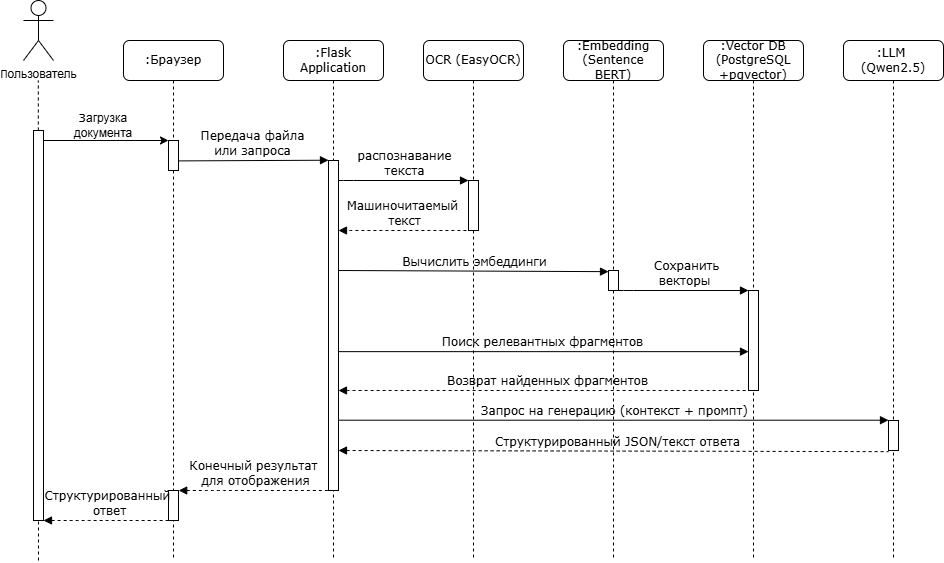

The diagram above was exported from draw.io. Its source (the exported page's mxGraphModel, read from the mxfile embedded in the PNG):
<mxGraphModel dx="2943" dy="1506" grid="1" gridSize="10" guides="1" tooltips="1" connect="1" arrows="1" fold="1" page="1" pageScale="1" pageWidth="1100" pageHeight="850" background="none" math="0" shadow="0">
  <root>
    <mxCell id="0" />
    <mxCell id="1" parent="0" />
    <mxCell id="2" edge="1" parent="1" source="3" style="html=1;verticalAlign=bottom;endArrow=block;labelBackgroundColor=none;fontFamily=Verdana;fontSize=12;edgeStyle=elbowEdgeStyle;elbow=vertical;" value="Запрос на генерацию (контекст + промпт)">
      <mxGeometry relative="1" x="0.0105" as="geometry">
        <mxPoint as="offset" />
        <Array as="points" />
        <mxPoint x="500" y="461" as="sourcePoint" />
        <mxPoint x="1005" y="461" as="targetPoint" />
      </mxGeometry>
    </mxCell>
    <mxCell id="3" parent="1" style="shape=umlLifeline;perimeter=lifelinePerimeter;whiteSpace=wrap;html=1;container=1;collapsible=0;recursiveResize=0;outlineConnect=0;rounded=1;shadow=0;comic=0;labelBackgroundColor=none;strokeWidth=1;fontFamily=Verdana;fontSize=12;align=center;" value=":Flask Application" vertex="1">
      <mxGeometry height="520" width="100" x="400" y="80" as="geometry" />
    </mxCell>
    <mxCell id="4" edge="1" parent="3" source="3" style="html=1;verticalAlign=bottom;endArrow=block;labelBackgroundColor=none;fontFamily=Verdana;fontSize=12;edgeStyle=elbowEdgeStyle;elbow=vertical;" value="Поиск релевантных фрагментов">
      <mxGeometry relative="1" x="0.0084" as="geometry">
        <mxPoint as="offset" />
        <Array as="points" />
        <mxPoint x="90" y="310" as="sourcePoint" />
        <mxPoint x="465" y="310" as="targetPoint" />
      </mxGeometry>
    </mxCell>
    <mxCell id="5" edge="1" parent="3" style="html=1;verticalAlign=bottom;endArrow=none;labelBackgroundColor=none;fontFamily=Verdana;fontSize=12;edgeStyle=elbowEdgeStyle;elbow=vertical;endFill=0;startArrow=block;startFill=1;dashed=1;" target="13" value="Возврат найденных фрагментов">
      <mxGeometry relative="1" x="0.011" as="geometry">
        <mxPoint as="offset" />
        <Array as="points">
          <mxPoint x="65" y="350" />
        </Array>
        <mxPoint x="55" y="350" as="sourcePoint" />
        <mxPoint x="460" y="349.57" as="targetPoint" />
      </mxGeometry>
    </mxCell>
    <mxCell id="6" parent="3" style="html=1;points=[];perimeter=orthogonalPerimeter;rounded=0;shadow=0;comic=0;labelBackgroundColor=none;strokeWidth=1;fontFamily=Verdana;fontSize=12;align=center;" value="" vertex="1">
      <mxGeometry height="330" width="10" x="45" y="120" as="geometry" />
    </mxCell>
    <mxCell id="7" parent="1" style="shape=umlLifeline;perimeter=lifelinePerimeter;whiteSpace=wrap;html=1;container=1;collapsible=0;recursiveResize=0;outlineConnect=0;rounded=1;shadow=0;comic=0;labelBackgroundColor=none;strokeWidth=1;fontFamily=Verdana;fontSize=12;align=center;" value="OCR (EasyOCR)" vertex="1">
      <mxGeometry height="520" width="100" x="540" y="80" as="geometry" />
    </mxCell>
    <mxCell id="8" edge="1" parent="7" style="html=1;verticalAlign=bottom;endArrow=none;labelBackgroundColor=none;fontFamily=Verdana;fontSize=12;edgeStyle=elbowEdgeStyle;elbow=vertical;endFill=0;startArrow=block;startFill=1;dashed=1;" value="Машиночитаемый&amp;nbsp;&lt;div&gt;текст&lt;/div&gt;">
      <mxGeometry relative="1" x="0.011" as="geometry">
        <mxPoint as="offset" />
        <Array as="points">
          <mxPoint x="-80" y="190" />
        </Array>
        <mxPoint x="-85" y="190" as="sourcePoint" />
        <mxPoint x="45" y="190" as="targetPoint" />
      </mxGeometry>
    </mxCell>
    <mxCell id="9" parent="1" style="shape=umlLifeline;perimeter=lifelinePerimeter;whiteSpace=wrap;html=1;container=1;collapsible=0;recursiveResize=0;outlineConnect=0;rounded=1;shadow=0;comic=0;labelBackgroundColor=none;strokeWidth=1;fontFamily=Verdana;fontSize=12;align=center;" value=":Embedding (Sentence BERT)" vertex="1">
      <mxGeometry height="520" width="100" x="680" y="80" as="geometry" />
    </mxCell>
    <mxCell id="10" parent="9" style="html=1;points=[];perimeter=orthogonalPerimeter;rounded=0;shadow=0;comic=0;labelBackgroundColor=none;strokeWidth=1;fontFamily=Verdana;fontSize=12;align=center;" value="" vertex="1">
      <mxGeometry height="20" width="10" x="45" y="230" as="geometry" />
    </mxCell>
    <mxCell id="11" edge="1" parent="9" style="html=1;verticalAlign=bottom;endArrow=block;labelBackgroundColor=none;fontFamily=Verdana;fontSize=12;edgeStyle=elbowEdgeStyle;elbow=vertical;" value="&amp;nbsp;Сохранить&lt;div&gt;векторы&lt;/div&gt;">
      <mxGeometry relative="1" x="0.0136" as="geometry">
        <mxPoint as="offset" />
        <Array as="points">
          <mxPoint x="60" y="250" />
        </Array>
        <mxPoint x="55" y="250" as="sourcePoint" />
        <mxPoint x="185" y="250" as="targetPoint" />
      </mxGeometry>
    </mxCell>
    <mxCell id="12" edge="1" parent="9" style="html=1;verticalAlign=bottom;endArrow=none;labelBackgroundColor=none;fontFamily=Verdana;fontSize=12;edgeStyle=elbowEdgeStyle;elbow=vertical;exitX=1.038;exitY=0.869;exitDx=0;exitDy=0;exitPerimeter=0;startArrow=block;startFill=1;endFill=0;dashed=1;" value="Структурированный JSON/текст ответа">
      <mxGeometry relative="1" x="0.0091" as="geometry">
        <mxPoint as="offset" />
        <Array as="points" />
        <mxPoint x="-225" y="410" as="sourcePoint" />
        <mxPoint x="325" y="410" as="targetPoint" />
      </mxGeometry>
    </mxCell>
    <mxCell id="13" parent="1" style="shape=umlLifeline;perimeter=lifelinePerimeter;whiteSpace=wrap;html=1;container=1;collapsible=0;recursiveResize=0;outlineConnect=0;rounded=1;shadow=0;comic=0;labelBackgroundColor=none;strokeWidth=1;fontFamily=Verdana;fontSize=12;align=center;" value=":Vector DB (PostgreSQL&lt;div&gt;+pgvector)&lt;/div&gt;" vertex="1">
      <mxGeometry height="520" width="100" x="820" y="80" as="geometry" />
    </mxCell>
    <mxCell id="14" parent="13" style="html=1;points=[];perimeter=orthogonalPerimeter;rounded=0;shadow=0;comic=0;labelBackgroundColor=none;strokeWidth=1;fontFamily=Verdana;fontSize=12;align=center;" value="" vertex="1">
      <mxGeometry height="100" width="10" x="45" y="250" as="geometry" />
    </mxCell>
    <mxCell id="15" parent="1" style="shape=umlLifeline;perimeter=lifelinePerimeter;whiteSpace=wrap;html=1;container=1;collapsible=0;recursiveResize=0;outlineConnect=0;rounded=1;shadow=0;comic=0;labelBackgroundColor=none;strokeWidth=1;fontFamily=Verdana;fontSize=12;align=center;" value=":LLM&amp;nbsp;&lt;div&gt;(Qwen2.5)&lt;/div&gt;" vertex="1">
      <mxGeometry height="520" width="100" x="960" y="80" as="geometry" />
    </mxCell>
    <mxCell id="16" parent="1" style="html=1;points=[];perimeter=orthogonalPerimeter;rounded=0;shadow=0;comic=0;labelBackgroundColor=none;strokeWidth=1;fontFamily=Verdana;fontSize=12;align=center;" value="" vertex="1">
      <mxGeometry height="50" width="10" x="585" y="220" as="geometry" />
    </mxCell>
    <mxCell id="17" edge="1" parent="1" source="6" style="html=1;verticalAlign=bottom;endArrow=block;labelBackgroundColor=none;fontFamily=Verdana;fontSize=12;edgeStyle=elbowEdgeStyle;elbow=vertical;" target="16" value="распознавание&lt;div&gt;текста&lt;/div&gt;">
      <mxGeometry relative="1" x="0.011" as="geometry">
        <mxPoint as="offset" />
        <Array as="points">
          <mxPoint x="460" y="220" />
        </Array>
        <mxPoint x="510" y="220" as="sourcePoint" />
      </mxGeometry>
    </mxCell>
    <mxCell id="18" parent="1" style="html=1;points=[];perimeter=orthogonalPerimeter;rounded=0;shadow=0;comic=0;labelBackgroundColor=none;strokeColor=#000000;strokeWidth=1;fillColor=#FFFFFF;fontFamily=Verdana;fontSize=12;fontColor=#000000;align=center;" value="" vertex="1">
      <mxGeometry height="30" width="10" x="1005" y="460" as="geometry" />
    </mxCell>
    <mxCell id="19" edge="1" parent="1" style="html=1;verticalAlign=bottom;endArrow=block;entryX=0;entryY=0;labelBackgroundColor=none;fontFamily=Verdana;fontSize=12;edgeStyle=elbowEdgeStyle;elbow=vertical;" target="6" value="Передача файла&lt;div&gt;или запроса&lt;/div&gt;">
      <mxGeometry relative="1" as="geometry">
        <mxPoint x="295" y="200.39999999999998" as="sourcePoint" />
      </mxGeometry>
    </mxCell>
    <mxCell id="20" parent="1" style="shape=umlActor;verticalLabelPosition=bottom;verticalAlign=top;html=1;" value="Пользователь&lt;div&gt;&lt;br&gt;&lt;/div&gt;" vertex="1">
      <mxGeometry height="60" width="30" x="140" y="40" as="geometry" />
    </mxCell>
    <mxCell id="21" edge="1" parent="1" source="23" style="endArrow=none;html=1;rounded=0;dashed=1;" value="">
      <mxGeometry height="50" relative="1" width="50" as="geometry">
        <mxPoint x="155" y="660" as="sourcePoint" />
        <mxPoint x="154.81" y="120" as="targetPoint" />
      </mxGeometry>
    </mxCell>
    <mxCell id="22" edge="1" parent="1" style="endArrow=none;html=1;rounded=0;dashed=1;" target="23" value="">
      <mxGeometry height="50" relative="1" width="50" as="geometry">
        <mxPoint x="155" y="600" as="sourcePoint" />
        <mxPoint x="154.81" y="120" as="targetPoint" />
      </mxGeometry>
    </mxCell>
    <mxCell id="23" parent="1" style="rounded=0;whiteSpace=wrap;html=1;" value="" vertex="1">
      <mxGeometry height="390" width="10" x="150" y="170" as="geometry" />
    </mxCell>
    <mxCell id="24" parent="1" style="shape=umlLifeline;perimeter=lifelinePerimeter;whiteSpace=wrap;html=1;container=1;collapsible=0;recursiveResize=0;outlineConnect=0;rounded=1;shadow=0;comic=0;labelBackgroundColor=none;strokeWidth=1;fontFamily=Verdana;fontSize=12;align=center;" value=":Браузер" vertex="1">
      <mxGeometry height="520" width="100" x="240" y="80" as="geometry" />
    </mxCell>
    <mxCell id="25" parent="24" style="html=1;points=[];perimeter=orthogonalPerimeter;rounded=0;shadow=0;comic=0;labelBackgroundColor=none;strokeWidth=1;fontFamily=Verdana;fontSize=12;align=center;" value="" vertex="1">
      <mxGeometry height="30" width="10" x="45" y="100" as="geometry" />
    </mxCell>
    <mxCell id="26" edge="1" parent="24" style="edgeStyle=none;rounded=0;orthogonalLoop=1;jettySize=auto;html=1;">
      <mxGeometry relative="1" as="geometry">
        <mxPoint x="-80" y="100" as="sourcePoint" />
        <mxPoint x="44.999999999999886" y="100" as="targetPoint" />
      </mxGeometry>
    </mxCell>
    <mxCell id="27" parent="24" style="html=1;points=[];perimeter=orthogonalPerimeter;rounded=0;shadow=0;comic=0;labelBackgroundColor=none;strokeWidth=1;fontFamily=Verdana;fontSize=12;align=center;" value="" vertex="1">
      <mxGeometry height="30" width="10" x="45" y="450" as="geometry" />
    </mxCell>
    <mxCell id="28" edge="1" parent="24" style="html=1;verticalAlign=bottom;endArrow=none;labelBackgroundColor=none;fontFamily=Verdana;fontSize=12;edgeStyle=elbowEdgeStyle;elbow=vertical;endFill=0;startArrow=block;startFill=1;dashed=1;" value="Структурированный&amp;nbsp;&lt;div&gt;ответ&lt;/div&gt;">
      <mxGeometry relative="1" x="0.007" as="geometry">
        <mxPoint as="offset" />
        <Array as="points">
          <mxPoint x="-45.21000000000001" y="480" />
        </Array>
        <mxPoint x="-79.99985507246376" y="480" as="sourcePoint" />
        <mxPoint x="50" y="480" as="targetPoint" />
      </mxGeometry>
    </mxCell>
    <mxCell id="29" parent="1" style="text;html=1;whiteSpace=wrap;strokeColor=none;fillColor=none;align=center;verticalAlign=middle;rounded=0;" value="Загрузка документа" vertex="1">
      <mxGeometry height="30" width="80" x="180" y="150" as="geometry" />
    </mxCell>
    <mxCell id="30" edge="1" parent="1" style="html=1;verticalAlign=bottom;endArrow=block;labelBackgroundColor=none;fontFamily=Verdana;fontSize=12;edgeStyle=elbowEdgeStyle;elbow=vertical;" value="Вычислить эмбеддинги">
      <mxGeometry relative="1" as="geometry">
        <mxPoint x="455" y="310" as="sourcePoint" />
        <mxPoint x="725" y="310" as="targetPoint" />
      </mxGeometry>
    </mxCell>
    <mxCell id="31" edge="1" parent="1" style="html=1;verticalAlign=bottom;endArrow=none;labelBackgroundColor=none;fontFamily=Verdana;fontSize=12;edgeStyle=elbowEdgeStyle;elbow=vertical;endFill=0;startArrow=block;startFill=1;dashed=1;entryX=0.5;entryY=1;entryDx=0;entryDy=0;entryPerimeter=0;" target="6" value="Конечный результат&amp;nbsp;&lt;div&gt;для отображения&lt;/div&gt;">
      <mxGeometry relative="1" x="0.011" as="geometry">
        <mxPoint as="offset" />
        <Array as="points">
          <mxPoint x="330" y="530" />
        </Array>
        <mxPoint x="295.21014492753625" y="530" as="sourcePoint" />
        <mxPoint x="440" y="530" as="targetPoint" />
      </mxGeometry>
    </mxCell>
  </root>
</mxGraphModel>